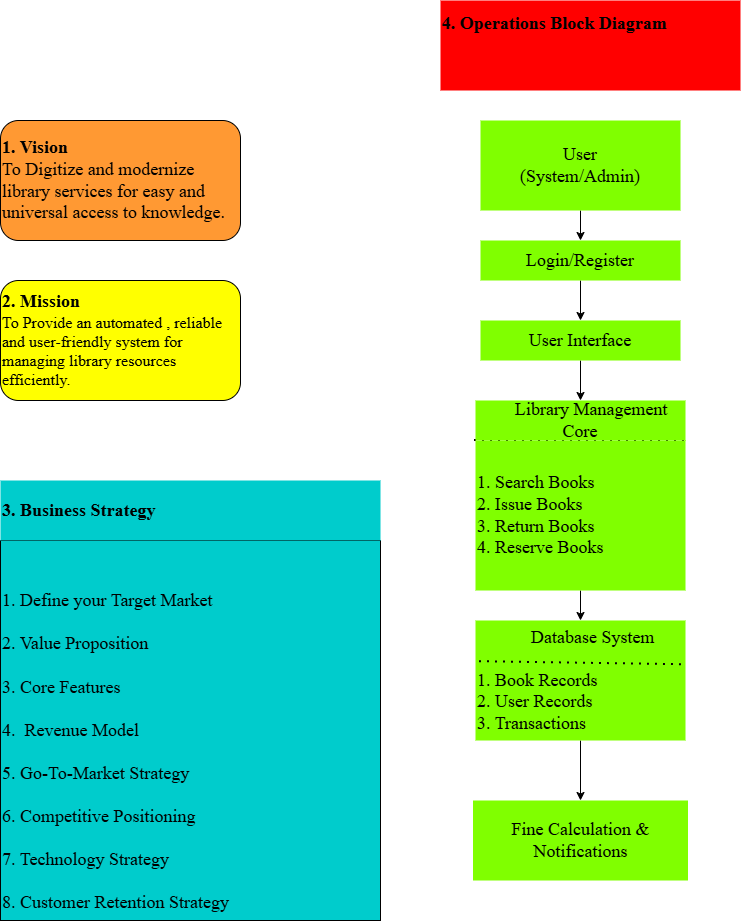

The diagram above was exported from draw.io. Its source (the exported page's mxGraphModel, read from the mxfile embedded in the PNG):
<mxGraphModel dx="2298" dy="764" grid="1" gridSize="10" guides="1" tooltips="1" connect="1" arrows="1" fold="1" page="1" pageScale="1" pageWidth="827" pageHeight="1169" math="0" shadow="0">
  <root>
    <mxCell id="0" />
    <mxCell id="1" parent="0" />
    <mxCell id="rfemFb8tQRiM5mQCRJRf-1" parent="1" style="rounded=1;whiteSpace=wrap;html=1;align=left;fillColor=#FF9933;" value="&lt;font style=&quot;font-size: 18px;&quot; face=&quot;Times New Roman&quot;&gt;&lt;b&gt;1. Vision&lt;/b&gt;&lt;/font&gt;&lt;div&gt;&lt;font style=&quot;font-size: 18px;&quot; face=&quot;Times New Roman&quot;&gt;To Digitize and modernize library services for easy and universal access to knowledge.&lt;/font&gt;&lt;/div&gt;" vertex="1">
      <mxGeometry height="120" width="240" x="-800" y="120" as="geometry" />
    </mxCell>
    <mxCell id="rfemFb8tQRiM5mQCRJRf-2" parent="1" style="rounded=1;whiteSpace=wrap;html=1;align=left;fillColor=#FFFF00;" value="&lt;b&gt;&lt;font style=&quot;font-size: 18px;&quot; face=&quot;Times New Roman&quot;&gt;2. Mission&lt;/font&gt;&lt;/b&gt;&lt;div&gt;&lt;font style=&quot;&quot; face=&quot;Times New Roman&quot; size=&quot;3&quot;&gt;To Provide an automated , reliable and user-friendly system for managing library resources efficiently.&lt;/font&gt;&lt;/div&gt;" vertex="1">
      <mxGeometry height="120" width="240" x="-800" y="280" as="geometry" />
    </mxCell>
    <mxCell id="rfemFb8tQRiM5mQCRJRf-20" edge="1" parent="1" source="rfemFb8tQRiM5mQCRJRf-13" style="edgeStyle=orthogonalEdgeStyle;rounded=0;orthogonalLoop=1;jettySize=auto;html=1;" target="rfemFb8tQRiM5mQCRJRf-14" value="">
      <mxGeometry relative="1" as="geometry" />
    </mxCell>
    <mxCell id="rfemFb8tQRiM5mQCRJRf-13" parent="1" style="text;html=1;whiteSpace=wrap;strokeColor=none;fillColor=#80FF00;align=center;verticalAlign=middle;rounded=0;" value="&lt;font style=&quot;font-size: 18px;&quot; face=&quot;Times New Roman&quot;&gt;User&lt;/font&gt;&lt;div&gt;&lt;font style=&quot;font-size: 18px;&quot; face=&quot;Times New Roman&quot;&gt;(System/Admin)&lt;/font&gt;&lt;/div&gt;" vertex="1">
      <mxGeometry height="90" width="200" x="-320" y="120" as="geometry" />
    </mxCell>
    <mxCell id="rfemFb8tQRiM5mQCRJRf-22" edge="1" parent="1" source="rfemFb8tQRiM5mQCRJRf-14" style="edgeStyle=orthogonalEdgeStyle;rounded=0;orthogonalLoop=1;jettySize=auto;html=1;" target="rfemFb8tQRiM5mQCRJRf-21" value="">
      <mxGeometry relative="1" as="geometry" />
    </mxCell>
    <mxCell id="rfemFb8tQRiM5mQCRJRf-14" parent="1" style="text;html=1;whiteSpace=wrap;strokeColor=none;fillColor=#80FF00;align=center;verticalAlign=middle;rounded=0;points=[[0,0,0,0,0],[0,0.25,0,0,0],[0,0.5,0,0,0],[0,0.75,0,0,0],[0,1,0,0,0],[0.25,0,0,0,0],[0.25,1,0,0,0],[0.5,0,0,0,0],[0.5,1,0,0,0],[0.75,0,0,0,0],[0.75,1,0,0,0],[1,0,0,0,0],[1,0.25,0,0,0],[1,0.5,0,0,0],[1,0.75,0,0,0],[1,1,0,0,0]];" value="&lt;font style=&quot;font-size: 18px;&quot; face=&quot;Times New Roman&quot;&gt;Login/Register&lt;/font&gt;" vertex="1">
      <mxGeometry height="40" width="200" x="-320" y="240" as="geometry" />
    </mxCell>
    <mxCell id="rfemFb8tQRiM5mQCRJRf-19" parent="1" style="text;html=1;whiteSpace=wrap;overflow=hidden;rounded=0;fillColor=#FF0000;" value="&lt;h1 style=&quot;margin-top: 0px;&quot;&gt;&lt;font style=&quot;font-size: 18px;&quot; face=&quot;Times New Roman&quot;&gt;4. Operations Block Diagram&lt;/font&gt;&lt;/h1&gt;" vertex="1">
      <mxGeometry height="90" width="300" x="-360" as="geometry" />
    </mxCell>
    <mxCell id="rfemFb8tQRiM5mQCRJRf-30" edge="1" parent="1" source="rfemFb8tQRiM5mQCRJRf-21" style="edgeStyle=orthogonalEdgeStyle;rounded=0;orthogonalLoop=1;jettySize=auto;html=1;" target="rfemFb8tQRiM5mQCRJRf-29" value="">
      <mxGeometry relative="1" as="geometry" />
    </mxCell>
    <mxCell id="rfemFb8tQRiM5mQCRJRf-21" parent="1" style="text;html=1;whiteSpace=wrap;strokeColor=none;fillColor=#80FF00;align=center;verticalAlign=middle;rounded=0;" value="&lt;font style=&quot;font-size: 18px;&quot; face=&quot;Times New Roman&quot;&gt;User Interface&lt;/font&gt;" vertex="1">
      <mxGeometry height="40" width="200" x="-320" y="320" as="geometry" />
    </mxCell>
    <mxCell id="rfemFb8tQRiM5mQCRJRf-33" edge="1" parent="1" source="rfemFb8tQRiM5mQCRJRf-23" style="edgeStyle=orthogonalEdgeStyle;rounded=0;orthogonalLoop=1;jettySize=auto;html=1;" target="rfemFb8tQRiM5mQCRJRf-31" value="">
      <mxGeometry relative="1" as="geometry" />
    </mxCell>
    <mxCell id="rfemFb8tQRiM5mQCRJRf-23" parent="1" style="text;html=1;whiteSpace=wrap;strokeColor=none;fillColor=#80FF00;align=left;verticalAlign=middle;rounded=0;" value="&lt;font style=&quot;font-size: 18px;&quot; face=&quot;Times New Roman&quot;&gt;1. Search Books&lt;/font&gt;&lt;div&gt;&lt;div&gt;&lt;font style=&quot;font-size: 18px;&quot; face=&quot;Times New Roman&quot;&gt;2. Issue Books&lt;/font&gt;&lt;/div&gt;&lt;div&gt;&lt;font style=&quot;font-size: 18px;&quot; face=&quot;Times New Roman&quot;&gt;3. Return Books&lt;/font&gt;&lt;/div&gt;&lt;div&gt;&lt;font style=&quot;font-size: 18px;&quot; face=&quot;Times New Roman&quot;&gt;4. Reserve Books&lt;/font&gt;&lt;/div&gt;&lt;/div&gt;" vertex="1">
      <mxGeometry height="150" width="210" x="-325" y="440" as="geometry" />
    </mxCell>
    <mxCell id="rfemFb8tQRiM5mQCRJRf-28" edge="1" parent="1" style="endArrow=none;dashed=1;html=1;dashPattern=1 3;strokeWidth=2;rounded=0;entryX=1;entryY=1;entryDx=0;entryDy=0;" target="rfemFb8tQRiM5mQCRJRf-29" value="">
      <mxGeometry height="50" relative="1" width="50" as="geometry">
        <mxPoint x="-326" y="440" as="sourcePoint" />
        <mxPoint x="-240" y="467" as="targetPoint" />
      </mxGeometry>
    </mxCell>
    <mxCell id="rfemFb8tQRiM5mQCRJRf-29" parent="1" style="text;html=1;whiteSpace=wrap;strokeColor=none;fillColor=#80FF00;align=center;verticalAlign=middle;rounded=0;" value="&lt;font style=&quot;font-size: 18px;&quot; face=&quot;Times New Roman&quot;&gt;&amp;nbsp; &amp;nbsp; &amp;nbsp;Library Management Core&lt;/font&gt;" vertex="1">
      <mxGeometry height="40" width="210" x="-325" y="400" as="geometry" />
    </mxCell>
    <mxCell id="rfemFb8tQRiM5mQCRJRf-35" edge="1" parent="1" source="rfemFb8tQRiM5mQCRJRf-31" style="edgeStyle=orthogonalEdgeStyle;rounded=0;orthogonalLoop=1;jettySize=auto;html=1;" target="rfemFb8tQRiM5mQCRJRf-34" value="">
      <mxGeometry relative="1" as="geometry" />
    </mxCell>
    <mxCell id="rfemFb8tQRiM5mQCRJRf-31" parent="1" style="text;html=1;whiteSpace=wrap;strokeColor=none;fillColor=#80FF00;align=left;verticalAlign=middle;rounded=0;" value="&lt;div style=&quot;text-align: center;&quot;&gt;&lt;font style=&quot;font-size: 18px;&quot; face=&quot;Times New Roman&quot;&gt;&amp;nbsp; &amp;nbsp; &amp;nbsp; &amp;nbsp; &amp;nbsp; &amp;nbsp; Database System&lt;/font&gt;&lt;/div&gt;&lt;div&gt;&lt;font style=&quot;font-size: 18px;&quot; face=&quot;Times New Roman&quot;&gt;&lt;br&gt;&lt;/font&gt;&lt;/div&gt;&lt;font style=&quot;font-size: 18px;&quot; face=&quot;Times New Roman&quot;&gt;1. Book Records&lt;/font&gt;&lt;div&gt;&lt;font style=&quot;font-size: 18px;&quot; face=&quot;Times New Roman&quot;&gt;2. User Records&lt;/font&gt;&lt;/div&gt;&lt;div&gt;&lt;font style=&quot;font-size: 18px;&quot; face=&quot;Times New Roman&quot;&gt;3. Transactions&lt;/font&gt;&lt;/div&gt;" vertex="1">
      <mxGeometry height="120" width="210" x="-325" y="620" as="geometry" />
    </mxCell>
    <mxCell id="rfemFb8tQRiM5mQCRJRf-32" edge="1" parent="1" source="rfemFb8tQRiM5mQCRJRf-31" style="endArrow=none;dashed=1;html=1;dashPattern=1 3;strokeWidth=2;rounded=0;exitX=0.019;exitY=0.343;exitDx=0;exitDy=0;exitPerimeter=0;entryX=1.001;entryY=0.369;entryDx=0;entryDy=0;entryPerimeter=0;" target="rfemFb8tQRiM5mQCRJRf-31" value="">
      <mxGeometry height="50" relative="1" width="50" as="geometry">
        <mxPoint x="-390" y="680" as="sourcePoint" />
        <mxPoint x="-250" y="640" as="targetPoint" />
      </mxGeometry>
    </mxCell>
    <mxCell id="rfemFb8tQRiM5mQCRJRf-34" parent="1" style="text;html=1;whiteSpace=wrap;strokeColor=none;fillColor=#80FF00;align=center;verticalAlign=middle;rounded=0;" value="&lt;font style=&quot;font-size: 18px;&quot; face=&quot;Times New Roman&quot;&gt;Fine Calculation &amp;amp; Notifications&lt;/font&gt;" vertex="1">
      <mxGeometry height="80" width="215" x="-327.5" y="800" as="geometry" />
    </mxCell>
    <mxCell id="rfemFb8tQRiM5mQCRJRf-37" parent="1" style="whiteSpace=wrap;html=1;aspect=fixed;fillColor=#00CCCC;align=left;" value="&lt;div&gt;&lt;font style=&quot;font-size: 18px;&quot; face=&quot;Times New Roman&quot;&gt;&lt;br&gt;&lt;/font&gt;&lt;/div&gt;&lt;font style=&quot;font-size: 18px;&quot;&gt;&lt;div style=&quot;font-family: &amp;quot;Times New Roman&amp;quot;;&quot;&gt;&lt;font style=&quot;&quot;&gt;&lt;br&gt;&lt;/font&gt;&lt;/div&gt;&lt;font style=&quot;&quot; face=&quot;Times New Roman&quot;&gt;1. Define your Target Market&lt;/font&gt;&lt;/font&gt;&lt;div&gt;&lt;font style=&quot;font-size: 18px;&quot; face=&quot;Times New Roman&quot;&gt;&lt;br&gt;&lt;/font&gt;&lt;/div&gt;&lt;div&gt;&lt;font style=&quot;font-size: 18px;&quot; face=&quot;Times New Roman&quot;&gt;2.&amp;nbsp;Value Proposition&lt;/font&gt;&lt;/div&gt;&lt;div&gt;&lt;font style=&quot;font-size: 18px;&quot; face=&quot;Times New Roman&quot;&gt;&lt;br&gt;&lt;/font&gt;&lt;/div&gt;&lt;div&gt;&lt;font style=&quot;font-size: 18px;&quot; face=&quot;Times New Roman&quot;&gt;3. Core Features&lt;/font&gt;&lt;/div&gt;&lt;div&gt;&lt;font style=&quot;font-size: 18px;&quot; face=&quot;Times New Roman&quot;&gt;&lt;br&gt;&lt;/font&gt;&lt;/div&gt;&lt;div&gt;&lt;font style=&quot;font-size: 18px;&quot; face=&quot;Times New Roman&quot;&gt;4.&amp;nbsp; Revenue Model&lt;/font&gt;&lt;/div&gt;&lt;div&gt;&lt;font style=&quot;font-size: 18px;&quot; face=&quot;Times New Roman&quot;&gt;&lt;br&gt;&lt;/font&gt;&lt;/div&gt;&lt;div&gt;&lt;font style=&quot;font-size: 18px;&quot; face=&quot;Times New Roman&quot;&gt;5.&amp;nbsp;Go-To-Market Strategy&lt;/font&gt;&lt;/div&gt;&lt;div&gt;&lt;font style=&quot;font-size: 18px;&quot; face=&quot;Times New Roman&quot;&gt;&lt;br&gt;&lt;/font&gt;&lt;/div&gt;&lt;div&gt;&lt;font style=&quot;font-size: 18px;&quot; face=&quot;Times New Roman&quot;&gt;6. Competitive Positioning&lt;/font&gt;&lt;/div&gt;&lt;div&gt;&lt;font style=&quot;font-size: 18px;&quot; face=&quot;Times New Roman&quot;&gt;&lt;br&gt;&lt;/font&gt;&lt;/div&gt;&lt;div&gt;&lt;font style=&quot;font-size: 18px;&quot; face=&quot;Times New Roman&quot;&gt;7. Technology Strategy&lt;/font&gt;&lt;/div&gt;&lt;div&gt;&lt;font style=&quot;font-size: 18px;&quot; face=&quot;Times New Roman&quot;&gt;&lt;br&gt;&lt;/font&gt;&lt;/div&gt;&lt;div&gt;&lt;font style=&quot;font-size: 18px;&quot; face=&quot;Times New Roman&quot;&gt;8. Customer Retention Strategy&lt;/font&gt;&lt;/div&gt;" vertex="1">
      <mxGeometry height="380" width="380" x="-800" y="540" as="geometry" />
    </mxCell>
    <mxCell id="HdUhiHxPtmVSn_2VPMcq-4" parent="1" style="text;html=1;whiteSpace=wrap;strokeColor=none;fillColor=#00CCCC;align=left;verticalAlign=middle;rounded=0;" value="&lt;font face=&quot;Times New Roman&quot; style=&quot;font-size: 18px;&quot;&gt;&lt;b&gt;3. Business Strategy&lt;/b&gt;&lt;/font&gt;" vertex="1">
      <mxGeometry height="60" width="380" x="-800" y="480" as="geometry" />
    </mxCell>
  </root>
</mxGraphModel>